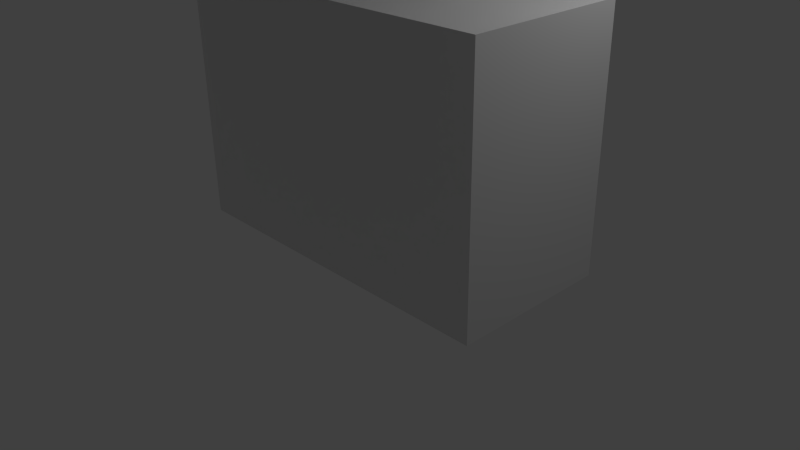 # Source: prototype_gesture_addon.blend  (saved by Blender 2.73.0; exported with 4.5.12 LTS)
import bpy
from mathutils import Matrix  # noqa: F401  (used for matrix-valued properties, if any)

bpy.ops.wm.read_factory_settings(use_empty=True)
scene = bpy.context.scene
scene.name = 'Scene'

# ---- collections
col_collection_1 = bpy.data.collections.new('Collection 1'); scene.collection.children.link(col_collection_1)

# ---- materials (node trees are filled in below, after node groups)
mat_material = bpy.data.materials.new('Material')
mat_material.alpha_threshold = 0.0
mat_material.use_transparent_shadow = False
mat_material.roughness = 0.5
mat_material.line_color = (0.0, 0.0, 0.0, 1.0)

# ---- material node trees

# ---- world
world_world = bpy.data.worlds.new('World'); scene.world = world_world
world_world.color = (0.05088, 0.05088, 0.05088)
world_world.use_sun_shadow = False
world_world.sun_shadow_jitter_overblur = 0.0
world_world.cycles.sampling_method = 'MANUAL'
world_world.cycles.sample_map_resolution = 256

# ---- cameras
cam_camera = bpy.data.cameras.new('Camera')
cam_camera.clip_end = 100.0
cam_camera.lens = 35.0
cam_camera.sensor_width = 32.0
cam_camera.sensor_height = 18.0
cam_camera.ortho_scale = 7.314
cam_camera.dof.focus_distance = 0.0
cam_camera.dof.aperture_fstop = 128.0

# ---- lights
light_lamp = bpy.data.lights.new('Lamp', 'POINT')
light_lamp.transmission_factor = 0.0
light_lamp.cutoff_distance = 30.0
light_lamp.energy = 100.0
light_lamp.shadow_buffer_clip_start = 1.001
light_lamp.shadow_soft_size = 0.1
light_lamp.shadow_maximum_resolution = 0.006
light_lamp.use_absolute_resolution = True
light_lamp.cycles.use_multiple_importance_sampling = False

# ---- meshes
me_cylinder = bpy.data.meshes.new('Cylinder')
me_cylinder.from_pydata([(0.0, 1.0, -1.0), (0.0, 1.0, 1.0), (0.1951, 0.9808, -1.0), (0.1951, 0.9808, 1.0), (0.3827, 0.9239, -1.0), (0.3827, 0.9239, 1.0), (0.5556, 0.8315, -1.0), (0.5556, 0.8315, 1.0), (0.7071, 0.7071, -1.0), (0.7071, 0.7071, 1.0), (0.8315, 0.5556, -1.0), (0.8315, 0.5556, 1.0), (0.9239, 0.3827, -1.0), (0.9239, 0.3827, 1.0), (0.9808, 0.1951, -1.0), (0.9808, 0.1951, 1.0), (1.0, 7.55e-08, -1.0), (1.0, 7.55e-08, 1.0), (0.9808, -0.1951, -1.0), (0.9808, -0.1951, 1.0), (0.9239, -0.3827, -1.0), (0.9239, -0.3827, 1.0), (0.8315, -0.5556, -1.0), (0.8315, -0.5556, 1.0), (0.7071, -0.7071, -1.0), (0.7071, -0.7071, 1.0), (0.5556, -0.8315, -1.0), (0.5556, -0.8315, 1.0), (0.3827, -0.9239, -1.0), (0.3827, -0.9239, 1.0), (0.1951, -0.9808, -1.0), (0.1951, -0.9808, 1.0), (-3.258e-07, -1.0, -1.0), (-3.258e-07, -1.0, 1.0), (-0.1951, -0.9808, -1.0), (-0.1951, -0.9808, 1.0), (-0.3827, -0.9239, -1.0), (-0.3827, -0.9239, 1.0), (-0.5556, -0.8315, -1.0), (-0.5556, -0.8315, 1.0), (-0.7071, -0.7071, -1.0), (-0.7071, -0.7071, 1.0), (-0.8315, -0.5556, -1.0), (-0.8315, -0.5556, 1.0), (-0.9239, -0.3827, -1.0), (-0.9239, -0.3827, 1.0), (-0.9808, -0.1951, -1.0), (-0.9808, -0.1951, 1.0), (-1.0, 9.656e-07, -1.0), (-1.0, 9.656e-07, 1.0), (-0.9808, 0.1951, -1.0), (-0.9808, 0.1951, 1.0), (-0.9239, 0.3827, -1.0), (-0.9239, 0.3827, 1.0), (-0.8315, 0.5556, -1.0), (-0.8315, 0.5556, 1.0), (-0.7071, 0.7071, -1.0), (-0.7071, 0.7071, 1.0), (-0.5556, 0.8315, -1.0), (-0.5556, 0.8315, 1.0), (-0.3827, 0.9239, -1.0), (-0.3827, 0.9239, 1.0), (-0.1951, 0.9808, -1.0), (-0.1951, 0.9808, 1.0)], [], [(0, 1, 3, 2), (2, 3, 5, 4), (4, 5, 7, 6), (6, 7, 9, 8), (8, 9, 11, 10), (10, 11, 13, 12), (12, 13, 15, 14), (14, 15, 17, 16), (16, 17, 19, 18), (18, 19, 21, 20), (20, 21, 23, 22), (22, 23, 25, 24), (24, 25, 27, 26), (26, 27, 29, 28), (28, 29, 31, 30), (30, 31, 33, 32), (32, 33, 35, 34), (34, 35, 37, 36), (36, 37, 39, 38), (38, 39, 41, 40), (40, 41, 43, 42), (42, 43, 45, 44), (44, 45, 47, 46), (46, 47, 49, 48), (48, 49, 51, 50), (50, 51, 53, 52), (52, 53, 55, 54), (54, 55, 57, 56), (56, 57, 59, 58), (58, 59, 61, 60), (3, 1, 63, 61, 59, 57, 55, 53, 51, 49, 47, 45, 43, 41, 39, 37, 35, 33, 31, 29, 27, 25, 23, 21, 19, 17, 15, 13, 11, 9, 7, 5), (62, 63, 1, 0), (60, 61, 63, 62), (0, 2, 4, 6, 8, 10, 12, 14, 16, 18, 20, 22, 24, 26, 28, 30, 32, 34, 36, 38, 40, 42, 44, 46, 48, 50, 52, 54, 56, 58, 60, 62)])
me_cylinder.use_remesh_preserve_volume = False
me_cylinder.use_remesh_preserve_attributes = False
me_cylinder.use_mirror_vertex_groups = False
me_cylinder.update()
me_cube_003 = bpy.data.meshes.new('Cube.003')
me_cube_003.from_pydata([(-0.7835, -0.9661, 0.02935), (-0.7835, 1.034, 0.02935), (1.216, 1.034, 0.02935), (1.216, -0.9661, 0.02935), (-0.7835, -0.9661, 2.029), (-0.7835, 1.034, 2.029), (1.216, 1.034, 2.029), (1.216, -0.9661, 2.029)], [], [(4, 5, 1, 0), (5, 6, 2, 1), (6, 7, 3, 2), (7, 4, 0, 3), (0, 1, 2, 3), (7, 6, 5, 4)])
me_cube_003.materials.append(None)
me_cube_003.use_remesh_preserve_volume = False
me_cube_003.use_remesh_preserve_attributes = False
me_cube_003.use_mirror_vertex_groups = False
me_cube_003.update()
me_cube_004 = bpy.data.meshes.new('Cube.004')
me_cube_004.from_pydata([(-0.825, -2.375, 6.404), (-0.825, -0.3748, 6.404), (1.175, -0.3748, 6.404), (1.175, -2.375, 6.404), (-0.825, -2.375, 8.404), (-0.825, -0.3748, 8.404), (1.175, -0.3748, 8.404), (1.175, -2.375, 8.404)], [], [(4, 5, 1, 0), (5, 6, 2, 1), (6, 7, 3, 2), (7, 4, 0, 3), (0, 1, 2, 3), (7, 6, 5, 4)])
me_cube_004.materials.append(None)
me_cube_004.use_remesh_preserve_volume = False
me_cube_004.use_remesh_preserve_attributes = False
me_cube_004.use_mirror_vertex_groups = False
me_cube_004.update()
me_cube = bpy.data.meshes.new('Cube')
me_cube.from_pydata([(2.98e-08, 1.0, -1.0), (2.98e-08, -1.0, -1.0), (-0.3485, -1.0, -1.0), (-0.3485, 1.0, -1.0), (5.066e-07, 1.0, 1.0), (-6.258e-07, -1.0, 1.0), (-0.3485, -1.0, 1.0), (-0.3485, 1.0, 1.0)], [], [(0, 1, 2, 3), (4, 7, 6, 5), (0, 4, 5, 1), (1, 5, 6, 2), (2, 6, 7, 3), (4, 0, 3, 7)])
me_cube.materials.append(mat_material)
me_cube.use_remesh_preserve_volume = False
me_cube.use_remesh_preserve_attributes = False
me_cube.use_mirror_vertex_groups = False
me_cube.update()
me_cube_001 = bpy.data.meshes.new('Cube.001')
me_cube_001.from_pydata([(0.09347, 0.8764, 2.139), (0.09347, -1.124, 2.139), (-1.907, -1.124, 2.139), (-1.907, 0.8764, 2.139), (0.09347, 0.8764, 4.139), (0.09347, -1.124, 4.139), (-1.907, -1.124, 4.139), (-1.907, 0.8764, 4.139)], [], [(0, 1, 2, 3), (4, 7, 6, 5), (0, 4, 5, 1), (1, 5, 6, 2), (2, 6, 7, 3), (4, 0, 3, 7)])
me_cube_001.materials.append(mat_material)
me_cube_001.use_remesh_preserve_volume = False
me_cube_001.use_remesh_preserve_attributes = False
me_cube_001.use_mirror_vertex_groups = False
me_cube_001.update()
me_cube_005 = bpy.data.meshes.new('Cube.005')
me_cube_005.from_pydata([(-1.621, 5.256, 0.07552), (-1.621, 7.256, 0.07552), (0.3791, 7.256, 0.07552), (0.3791, 5.256, 0.07552), (-1.621, 5.256, 2.076), (-1.621, 7.256, 2.076), (0.3791, 7.256, 2.076), (0.3791, 5.256, 2.076)], [], [(4, 5, 1, 0), (5, 6, 2, 1), (6, 7, 3, 2), (7, 4, 0, 3), (0, 1, 2, 3), (7, 6, 5, 4)])
me_cube_005.materials.append(None)
me_cube_005.use_remesh_preserve_volume = False
me_cube_005.use_remesh_preserve_attributes = False
me_cube_005.use_mirror_vertex_groups = False
me_cube_005.update()

# ---- objects
ob_cylinder = bpy.data.objects.new('Cylinder', me_cylinder)
ob_cube_003 = bpy.data.objects.new('Cube.003', me_cube_003)
ob_cube_004 = bpy.data.objects.new('Cube.004', me_cube_004)
ob_cube = bpy.data.objects.new('Cube', me_cube)
ob_cube_001 = bpy.data.objects.new('Cube.001', me_cube_001)
ob_cube_002 = bpy.data.objects.new('Cube.002', me_cube_005)
ob_lamp = bpy.data.objects.new('Lamp', light_lamp)
ob_camera = bpy.data.objects.new('Camera', cam_camera)

# ---- transforms, parenting, visibility, modifiers, constraints
ob_cylinder.location = (-18.84, 0.1583, 5.099)
ob_cylinder.rotation_euler = (0.0, -1.567, 0.0)
ob_cylinder.scale = (0.2786, 0.2786, 6.316)
ob_cylinder.lineart.crease_threshold = 0.0
ob_cube_003.location = (0.04526, -0.2068, 0.4138)
ob_cube_003.scale = (2.182, 1.0, 1.537)
ob_cube_003.lineart.crease_threshold = 0.0
ob_cube_004.parent = ob_cube_003
ob_cube_004.matrix_parent_inverse = Matrix(((0.4584, 0.0, 0.0, -0.02075), (0.0, 1.0, 0.0, 0.2068), (0.0, 0.0, 0.6506, -0.0759), (0.0, 0.0, 0.0, 1.0)))
ob_cube_004.location = (0.109, 0.1015, 0.09758)
ob_cube_004.rotation_euler = (0.0, -0.0, -0.004123)
ob_cube_004.scale = (1.792, 1.867, 0.6825)
ob_cube_004.lineart.crease_threshold = 0.0
ob_cube.parent = ob_cube_004
ob_cube.matrix_parent_inverse = Matrix(((0.5581, 0.0, 0.0, -0.06084), (0.0, 0.5357, 0.0, -0.05438), (0.0, 0.0, 1.465, -0.143), (0.0, 0.0, 0.0, 1.0)))
ob_cube.location = (1.487, -0.1095, 5.027)
ob_cube.rotation_euler = (-3.301e-11, 0.06247, 2.66e-10)
ob_cube.scale = (5.51, 0.1591, 1.011)
ob_cube.lock_rotations_4d = False
ob_cube.empty_display_type = 'ARROWS'
ob_cube.lineart.crease_threshold = 0.0
ob_cube_001.parent = ob_cube
ob_cube_001.matrix_parent_inverse = Matrix(((0.1486, 0.0, -4.653e-05, -0.2206), (0.0, 6.284, 0.0, 0.6883), (0.0002197, 0.0, 0.7013, -3.734), (0.0, 0.0, 0.0, 1.0)))
ob_cube_001.location = (-0.3689, 0.09996, 7.056)
ob_cube_001.rotation_euler = (-0.00361, -0.3944, 0.07898)
ob_cube_001.scale = (7.407, 0.3455, 0.2808)
ob_cube_001.lock_rotations_4d = False
ob_cube_001.empty_display_type = 'ARROWS'
ob_cube_001.lineart.crease_threshold = 0.0
ob_cube_002.parent = ob_cube_001
ob_cube_002.matrix_parent_inverse = Matrix(((0.1641, -0.0006531, -0.01667, 0.09532), (0.01228, 2.894, 0.009529, -0.3545), (0.5081, -0.0104, 4.996, -33.52), (0.0, 0.0, 0.0, 1.0)))
ob_cube_002.location = (-11.19, 0.7904, 8.599)
ob_cube_002.rotation_euler = (-3.139, 0.1016, -0.003902)
ob_cube_002.scale = (0.09573, 0.1057, 0.9263)
ob_cube_002.lineart.crease_threshold = 0.0
ob_lamp.location = (4.076, 1.005, 5.904)
ob_lamp.rotation_euler = (0.6503, 0.05522, 1.866)
ob_lamp.lock_rotations_4d = False
ob_lamp.empty_display_type = 'ARROWS'
ob_lamp.color = (0.0, 0.0, 0.0, 0.0)
ob_lamp.lineart.crease_threshold = 0.0
ob_camera.location = (7.481, -6.508, 5.344)
ob_camera.rotation_euler = (1.109, 0.01082, 0.8149)
ob_camera.lock_rotations_4d = False
ob_camera.empty_display_type = 'ARROWS'
ob_camera.color = (0.0, 0.0, 0.0, 0.0)
ob_camera.display_type = 'WIRE'
ob_camera.lineart.crease_threshold = 0.0

# ---- collection membership
col_collection_1.objects.link(ob_cylinder)
col_collection_1.objects.link(ob_cube_003)
col_collection_1.objects.link(ob_cube_004)
col_collection_1.objects.link(ob_cube)
col_collection_1.objects.link(ob_cube_001)
col_collection_1.objects.link(ob_cube_002)
col_collection_1.objects.link(ob_lamp)
col_collection_1.objects.link(ob_camera)

# ---- scene / render settings (as saved in the file)
scene.camera = ob_camera
scene.frame_start = 1; scene.frame_end = 125; scene.frame_set(108)
scene.render.engine = 'BLENDER_EEVEE_NEXT'
scene.render.resolution_percentage = 50
scene.render.dither_intensity = 0.0
scene.cycles.use_denoising = False
scene.cycles.samples = 10
scene.cycles.sampling_pattern = 'TABULATED_SOBOL'
scene.cycles.light_sampling_threshold = 0.0
scene.cycles.use_adaptive_sampling = False
scene.cycles.use_light_tree = False
scene.cycles.blur_glossy = 0.0
scene.cycles.pixel_filter_type = 'GAUSSIAN'
scene.cycles.sample_clamp_indirect = 0.0
scene.view_settings.view_transform = 'Standard'
bpy.context.view_layer.update()

